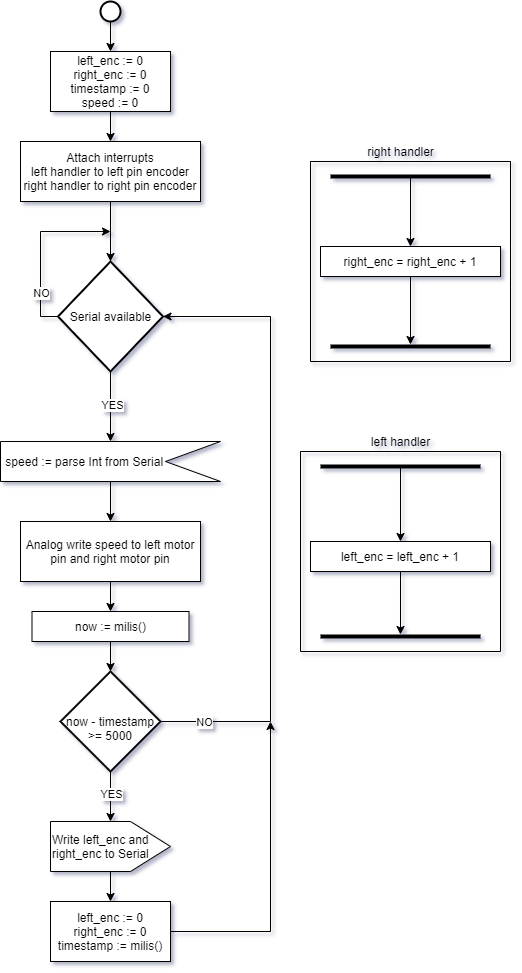

The diagram above was exported from draw.io. Its source (the exported page's mxGraphModel, read from the mxfile embedded in the PNG):
<mxGraphModel dx="1703" dy="1263" grid="1" gridSize="10" guides="1" tooltips="1" connect="1" arrows="1" fold="1" page="1" pageScale="1" pageWidth="850" pageHeight="1100" math="0" shadow="0">
  <root>
    <mxCell id="0" />
    <mxCell id="1" parent="0" />
    <mxCell id="xbjkQs37sRhKdNQQ8d7X-12" style="edgeStyle=orthogonalEdgeStyle;rounded=0;orthogonalLoop=1;jettySize=auto;html=1;" edge="1" parent="1" source="xbjkQs37sRhKdNQQ8d7X-7" target="xbjkQs37sRhKdNQQ8d7X-8">
      <mxGeometry relative="1" as="geometry" />
    </mxCell>
    <mxCell id="xbjkQs37sRhKdNQQ8d7X-7" value="" style="strokeWidth=2;html=1;shape=mxgraph.flowchart.start_2;whiteSpace=wrap;" vertex="1" parent="1">
      <mxGeometry x="110" y="20" width="20" height="20" as="geometry" />
    </mxCell>
    <mxCell id="xbjkQs37sRhKdNQQ8d7X-15" style="edgeStyle=orthogonalEdgeStyle;rounded=0;orthogonalLoop=1;jettySize=auto;html=1;" edge="1" parent="1" source="xbjkQs37sRhKdNQQ8d7X-8" target="xbjkQs37sRhKdNQQ8d7X-11">
      <mxGeometry relative="1" as="geometry" />
    </mxCell>
    <mxCell id="xbjkQs37sRhKdNQQ8d7X-8" value="left_enc := 0&lt;br&gt;right_enc := 0&lt;br&gt;timestamp := 0&lt;br&gt;speed := 0" style="rounded=0;whiteSpace=wrap;html=1;" vertex="1" parent="1">
      <mxGeometry x="60" y="70" width="120" height="60" as="geometry" />
    </mxCell>
    <mxCell id="xbjkQs37sRhKdNQQ8d7X-17" style="edgeStyle=orthogonalEdgeStyle;rounded=0;orthogonalLoop=1;jettySize=auto;html=1;entryX=0.5;entryY=0;entryDx=0;entryDy=0;entryPerimeter=0;" edge="1" parent="1" source="xbjkQs37sRhKdNQQ8d7X-11" target="xbjkQs37sRhKdNQQ8d7X-16">
      <mxGeometry relative="1" as="geometry" />
    </mxCell>
    <mxCell id="xbjkQs37sRhKdNQQ8d7X-11" value="Attach interrupts&lt;br&gt;left handler to left pin encoder&lt;br&gt;right handler to right pin encoder" style="rounded=0;whiteSpace=wrap;html=1;" vertex="1" parent="1">
      <mxGeometry x="30" y="160" width="180" height="60" as="geometry" />
    </mxCell>
    <mxCell id="xbjkQs37sRhKdNQQ8d7X-19" style="edgeStyle=orthogonalEdgeStyle;rounded=0;orthogonalLoop=1;jettySize=auto;html=1;" edge="1" parent="1" source="xbjkQs37sRhKdNQQ8d7X-16">
      <mxGeometry relative="1" as="geometry">
        <mxPoint x="120" y="250" as="targetPoint" />
        <Array as="points">
          <mxPoint x="50" y="335" />
          <mxPoint x="50" y="250" />
          <mxPoint x="120" y="250" />
        </Array>
      </mxGeometry>
    </mxCell>
    <mxCell id="xbjkQs37sRhKdNQQ8d7X-20" value="NO" style="edgeLabel;html=1;align=center;verticalAlign=middle;resizable=0;points=[];" vertex="1" connectable="0" parent="xbjkQs37sRhKdNQQ8d7X-19">
      <mxGeometry x="-0.2952" relative="1" as="geometry">
        <mxPoint y="19" as="offset" />
      </mxGeometry>
    </mxCell>
    <mxCell id="xbjkQs37sRhKdNQQ8d7X-25" style="edgeStyle=orthogonalEdgeStyle;rounded=0;orthogonalLoop=1;jettySize=auto;html=1;entryX=0.5;entryY=0;entryDx=0;entryDy=0;entryPerimeter=0;" edge="1" parent="1" source="xbjkQs37sRhKdNQQ8d7X-16" target="xbjkQs37sRhKdNQQ8d7X-23">
      <mxGeometry relative="1" as="geometry" />
    </mxCell>
    <mxCell id="xbjkQs37sRhKdNQQ8d7X-26" value="YES" style="edgeLabel;html=1;align=center;verticalAlign=middle;resizable=0;points=[];" vertex="1" connectable="0" parent="xbjkQs37sRhKdNQQ8d7X-25">
      <mxGeometry x="-0.0684" y="1" relative="1" as="geometry">
        <mxPoint as="offset" />
      </mxGeometry>
    </mxCell>
    <mxCell id="xbjkQs37sRhKdNQQ8d7X-16" value="Serial available" style="strokeWidth=2;html=1;shape=mxgraph.flowchart.decision;whiteSpace=wrap;" vertex="1" parent="1">
      <mxGeometry x="67.5" y="280" width="105" height="110" as="geometry" />
    </mxCell>
    <mxCell id="xbjkQs37sRhKdNQQ8d7X-28" style="edgeStyle=orthogonalEdgeStyle;rounded=0;orthogonalLoop=1;jettySize=auto;html=1;entryX=0.5;entryY=0;entryDx=0;entryDy=0;" edge="1" parent="1" source="xbjkQs37sRhKdNQQ8d7X-23" target="xbjkQs37sRhKdNQQ8d7X-27">
      <mxGeometry relative="1" as="geometry" />
    </mxCell>
    <mxCell id="xbjkQs37sRhKdNQQ8d7X-23" value="&amp;nbsp;speed := parse Int from Serial" style="shape=stencil(rZLvCoMgFMWfxu9OiX0ebnsPq9uUXIa62t5+/qlYi4LFQIR7zuV3rlwRZVbwFhDBAtEzIuSAsb993X/V3LZQuCR23EieK0iOdUbX0MvSDQzZCDDSBZdeED75nnAoy3lR34x+NOXMGO2WB8LCGO277sKgzxQyjPWaVYhcNwBKNh+A6WX7EcdsRsj+MMVU/wLZhSiUtrDaRZnXFwuJ6soWKau0gY31VlKp9Fc2UlcbYvQiIarpC0fhDQ==);whiteSpace=wrap;html=1;align=left;" vertex="1" parent="1">
      <mxGeometry x="10" y="460" width="220" height="40" as="geometry" />
    </mxCell>
    <mxCell id="xbjkQs37sRhKdNQQ8d7X-31" style="edgeStyle=orthogonalEdgeStyle;rounded=0;orthogonalLoop=1;jettySize=auto;html=1;entryX=0.5;entryY=0;entryDx=0;entryDy=0;" edge="1" parent="1" source="xbjkQs37sRhKdNQQ8d7X-27" target="xbjkQs37sRhKdNQQ8d7X-30">
      <mxGeometry relative="1" as="geometry" />
    </mxCell>
    <mxCell id="xbjkQs37sRhKdNQQ8d7X-27" value="Analog write speed to left motor pin and right motor pin" style="rounded=0;whiteSpace=wrap;html=1;" vertex="1" parent="1">
      <mxGeometry x="30" y="540" width="180" height="60" as="geometry" />
    </mxCell>
    <mxCell id="xbjkQs37sRhKdNQQ8d7X-33" style="edgeStyle=orthogonalEdgeStyle;rounded=0;orthogonalLoop=1;jettySize=auto;html=1;entryX=0.5;entryY=0;entryDx=0;entryDy=0;entryPerimeter=0;" edge="1" parent="1" source="xbjkQs37sRhKdNQQ8d7X-30" target="xbjkQs37sRhKdNQQ8d7X-32">
      <mxGeometry relative="1" as="geometry" />
    </mxCell>
    <mxCell id="xbjkQs37sRhKdNQQ8d7X-30" value="now := milis()" style="rounded=0;whiteSpace=wrap;html=1;" vertex="1" parent="1">
      <mxGeometry x="41.5" y="630" width="157" height="30" as="geometry" />
    </mxCell>
    <mxCell id="xbjkQs37sRhKdNQQ8d7X-34" style="edgeStyle=orthogonalEdgeStyle;rounded=0;orthogonalLoop=1;jettySize=auto;html=1;entryX=1;entryY=0.5;entryDx=0;entryDy=0;entryPerimeter=0;exitX=1;exitY=0.5;exitDx=0;exitDy=0;exitPerimeter=0;" edge="1" parent="1" source="xbjkQs37sRhKdNQQ8d7X-32" target="xbjkQs37sRhKdNQQ8d7X-16">
      <mxGeometry relative="1" as="geometry">
        <mxPoint x="300" y="340" as="targetPoint" />
        <Array as="points">
          <mxPoint x="280" y="740" />
          <mxPoint x="280" y="335" />
        </Array>
      </mxGeometry>
    </mxCell>
    <mxCell id="xbjkQs37sRhKdNQQ8d7X-35" value="NO" style="edgeLabel;html=1;align=center;verticalAlign=middle;resizable=0;points=[];" vertex="1" connectable="0" parent="xbjkQs37sRhKdNQQ8d7X-34">
      <mxGeometry x="-0.8607" relative="1" as="geometry">
        <mxPoint as="offset" />
      </mxGeometry>
    </mxCell>
    <mxCell id="xbjkQs37sRhKdNQQ8d7X-37" style="edgeStyle=orthogonalEdgeStyle;rounded=0;orthogonalLoop=1;jettySize=auto;html=1;exitX=0.5;exitY=1;exitDx=0;exitDy=0;exitPerimeter=0;" edge="1" parent="1" source="xbjkQs37sRhKdNQQ8d7X-32" target="xbjkQs37sRhKdNQQ8d7X-36">
      <mxGeometry relative="1" as="geometry">
        <mxPoint x="120.03448275862092" y="820" as="sourcePoint" />
      </mxGeometry>
    </mxCell>
    <mxCell id="xbjkQs37sRhKdNQQ8d7X-57" value="YES" style="edgeLabel;html=1;align=center;verticalAlign=middle;resizable=0;points=[];" vertex="1" connectable="0" parent="xbjkQs37sRhKdNQQ8d7X-37">
      <mxGeometry x="-0.1609" relative="1" as="geometry">
        <mxPoint as="offset" />
      </mxGeometry>
    </mxCell>
    <mxCell id="xbjkQs37sRhKdNQQ8d7X-32" value="&lt;br&gt;now - timestamp &amp;gt;= 5000" style="strokeWidth=2;html=1;shape=mxgraph.flowchart.decision;whiteSpace=wrap;" vertex="1" parent="1">
      <mxGeometry x="70" y="690" width="100" height="100" as="geometry" />
    </mxCell>
    <mxCell id="xbjkQs37sRhKdNQQ8d7X-39" style="edgeStyle=orthogonalEdgeStyle;rounded=0;orthogonalLoop=1;jettySize=auto;html=1;" edge="1" parent="1" source="xbjkQs37sRhKdNQQ8d7X-36" target="xbjkQs37sRhKdNQQ8d7X-38">
      <mxGeometry relative="1" as="geometry" />
    </mxCell>
    <mxCell id="xbjkQs37sRhKdNQQ8d7X-36" value="Write left_enc and right_enc to Serial" style="shape=stencil(rZJrCsMgEIRP43+r5ADFtvcwyaZKbAxqk/b29ZXQEBLoA0SYmeXblRVRZgXvAREsED0hQg4Y+9vrMesia257qFwyB24kLxWkxDqjWxhl7TJDdgKMdCGlZ4SPviYcykpetVej7129CKa454GwCqb4pocw6CM1yWM9FwqRyw5Aye4NML/0B0SxRBR/GGPWn0C+QlRKW9isosz7q41Ed2ONlDXawM5+G6lU+iw7XTcLYutVh+imPxyNFw==);whiteSpace=wrap;html=1;align=left;" vertex="1" parent="1">
      <mxGeometry x="60" y="840" width="120" height="50" as="geometry" />
    </mxCell>
    <mxCell id="xbjkQs37sRhKdNQQ8d7X-40" style="edgeStyle=orthogonalEdgeStyle;rounded=0;orthogonalLoop=1;jettySize=auto;html=1;" edge="1" parent="1" source="xbjkQs37sRhKdNQQ8d7X-38">
      <mxGeometry relative="1" as="geometry">
        <mxPoint x="280" y="740" as="targetPoint" />
      </mxGeometry>
    </mxCell>
    <mxCell id="xbjkQs37sRhKdNQQ8d7X-38" value="left_enc := 0&lt;br&gt;right_enc := 0&lt;br&gt;timestamp := milis()" style="rounded=0;whiteSpace=wrap;html=1;" vertex="1" parent="1">
      <mxGeometry x="60" y="920" width="120" height="60" as="geometry" />
    </mxCell>
    <mxCell id="xbjkQs37sRhKdNQQ8d7X-42" value="" style="swimlane;startSize=0;" vertex="1" parent="1">
      <mxGeometry x="310" y="470" width="200" height="200" as="geometry" />
    </mxCell>
    <mxCell id="xbjkQs37sRhKdNQQ8d7X-54" style="edgeStyle=orthogonalEdgeStyle;rounded=0;orthogonalLoop=1;jettySize=auto;html=1;entryX=0.5;entryY=0;entryDx=0;entryDy=0;" edge="1" parent="xbjkQs37sRhKdNQQ8d7X-42" source="xbjkQs37sRhKdNQQ8d7X-48" target="xbjkQs37sRhKdNQQ8d7X-53">
      <mxGeometry relative="1" as="geometry" />
    </mxCell>
    <mxCell id="xbjkQs37sRhKdNQQ8d7X-48" value="" style="line;strokeWidth=4;html=1;perimeter=backbonePerimeter;points=[];outlineConnect=0;" vertex="1" parent="xbjkQs37sRhKdNQQ8d7X-42">
      <mxGeometry x="20" y="10" width="160" height="10" as="geometry" />
    </mxCell>
    <mxCell id="xbjkQs37sRhKdNQQ8d7X-49" value="" style="line;strokeWidth=4;html=1;perimeter=backbonePerimeter;points=[];outlineConnect=0;" vertex="1" parent="xbjkQs37sRhKdNQQ8d7X-42">
      <mxGeometry x="20" y="180" width="160" height="10" as="geometry" />
    </mxCell>
    <mxCell id="xbjkQs37sRhKdNQQ8d7X-55" style="edgeStyle=orthogonalEdgeStyle;rounded=0;orthogonalLoop=1;jettySize=auto;html=1;" edge="1" parent="xbjkQs37sRhKdNQQ8d7X-42" source="xbjkQs37sRhKdNQQ8d7X-53" target="xbjkQs37sRhKdNQQ8d7X-49">
      <mxGeometry relative="1" as="geometry" />
    </mxCell>
    <mxCell id="xbjkQs37sRhKdNQQ8d7X-53" value="left_enc = left_enc + 1" style="rounded=0;whiteSpace=wrap;html=1;" vertex="1" parent="xbjkQs37sRhKdNQQ8d7X-42">
      <mxGeometry x="10" y="90" width="180" height="30" as="geometry" />
    </mxCell>
    <mxCell id="xbjkQs37sRhKdNQQ8d7X-43" value="" style="swimlane;startSize=0;" vertex="1" parent="1">
      <mxGeometry x="320" y="180" width="200" height="200" as="geometry" />
    </mxCell>
    <mxCell id="xbjkQs37sRhKdNQQ8d7X-51" style="edgeStyle=orthogonalEdgeStyle;rounded=0;orthogonalLoop=1;jettySize=auto;html=1;" edge="1" parent="xbjkQs37sRhKdNQQ8d7X-43" source="xbjkQs37sRhKdNQQ8d7X-46" target="xbjkQs37sRhKdNQQ8d7X-50">
      <mxGeometry relative="1" as="geometry" />
    </mxCell>
    <mxCell id="xbjkQs37sRhKdNQQ8d7X-46" value="" style="line;strokeWidth=4;html=1;perimeter=backbonePerimeter;points=[];outlineConnect=0;" vertex="1" parent="xbjkQs37sRhKdNQQ8d7X-43">
      <mxGeometry x="20" y="10" width="160" height="10" as="geometry" />
    </mxCell>
    <mxCell id="xbjkQs37sRhKdNQQ8d7X-47" value="" style="line;strokeWidth=4;html=1;perimeter=backbonePerimeter;points=[];outlineConnect=0;" vertex="1" parent="xbjkQs37sRhKdNQQ8d7X-43">
      <mxGeometry x="20" y="180" width="160" height="10" as="geometry" />
    </mxCell>
    <mxCell id="xbjkQs37sRhKdNQQ8d7X-52" style="edgeStyle=orthogonalEdgeStyle;rounded=0;orthogonalLoop=1;jettySize=auto;html=1;" edge="1" parent="xbjkQs37sRhKdNQQ8d7X-43" source="xbjkQs37sRhKdNQQ8d7X-50" target="xbjkQs37sRhKdNQQ8d7X-47">
      <mxGeometry relative="1" as="geometry" />
    </mxCell>
    <mxCell id="xbjkQs37sRhKdNQQ8d7X-50" value="right_enc = right_enc + 1" style="rounded=0;whiteSpace=wrap;html=1;" vertex="1" parent="xbjkQs37sRhKdNQQ8d7X-43">
      <mxGeometry x="10" y="85" width="180" height="30" as="geometry" />
    </mxCell>
    <mxCell id="xbjkQs37sRhKdNQQ8d7X-44" value="left handler" style="text;html=1;align=center;verticalAlign=middle;resizable=0;points=[];autosize=1;strokeColor=none;fillColor=none;" vertex="1" parent="1">
      <mxGeometry x="375" y="450" width="70" height="20" as="geometry" />
    </mxCell>
    <mxCell id="xbjkQs37sRhKdNQQ8d7X-45" value="right handler" style="text;html=1;align=center;verticalAlign=middle;resizable=0;points=[];autosize=1;strokeColor=none;fillColor=none;" vertex="1" parent="1">
      <mxGeometry x="370" y="160" width="80" height="20" as="geometry" />
    </mxCell>
  </root>
</mxGraphModel>